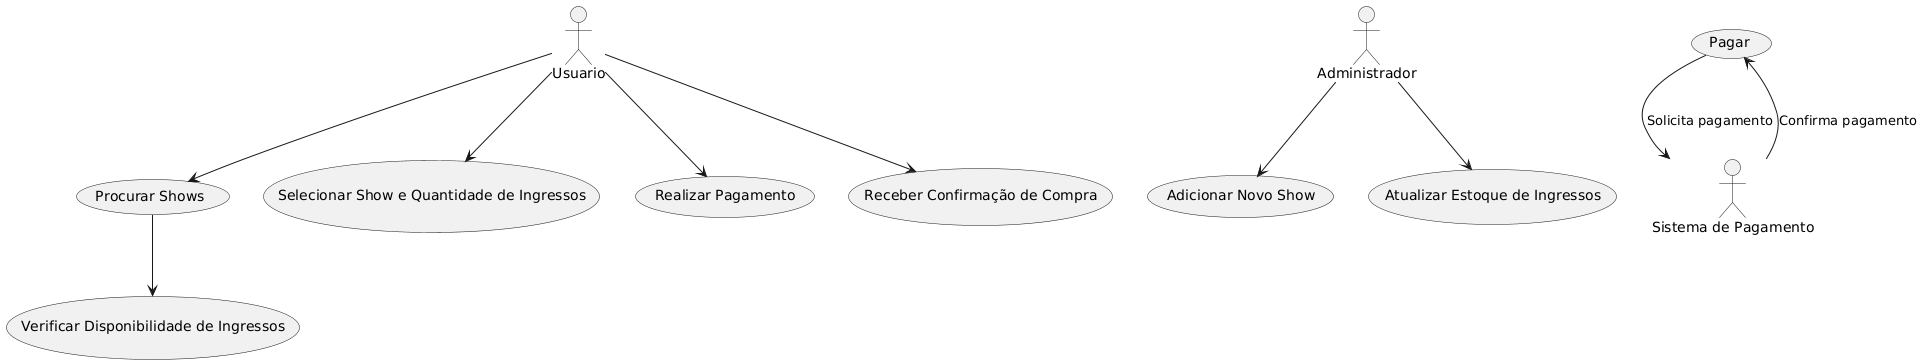

The diagram above was rendered by PlantUML. Its source (embedded in the PNG):
@startuml
actor Usuario
actor Administrador
actor "Sistema de Pagamento" as Pagamento

Usuario --> (Procurar Shows)
Usuario --> (Selecionar Show e Quantidade de Ingressos)
Usuario --> (Realizar Pagamento)
Usuario --> (Receber Confirmação de Compra)

Administrador --> (Adicionar Novo Show)
Administrador --> (Atualizar Estoque de Ingressos)

(Pagar) --> Pagamento : Solicita pagamento
(Pagar) <-- Pagamento : Confirma pagamento

(Procurar Shows) --> (Verificar Disponibilidade de Ingressos)
@enduml